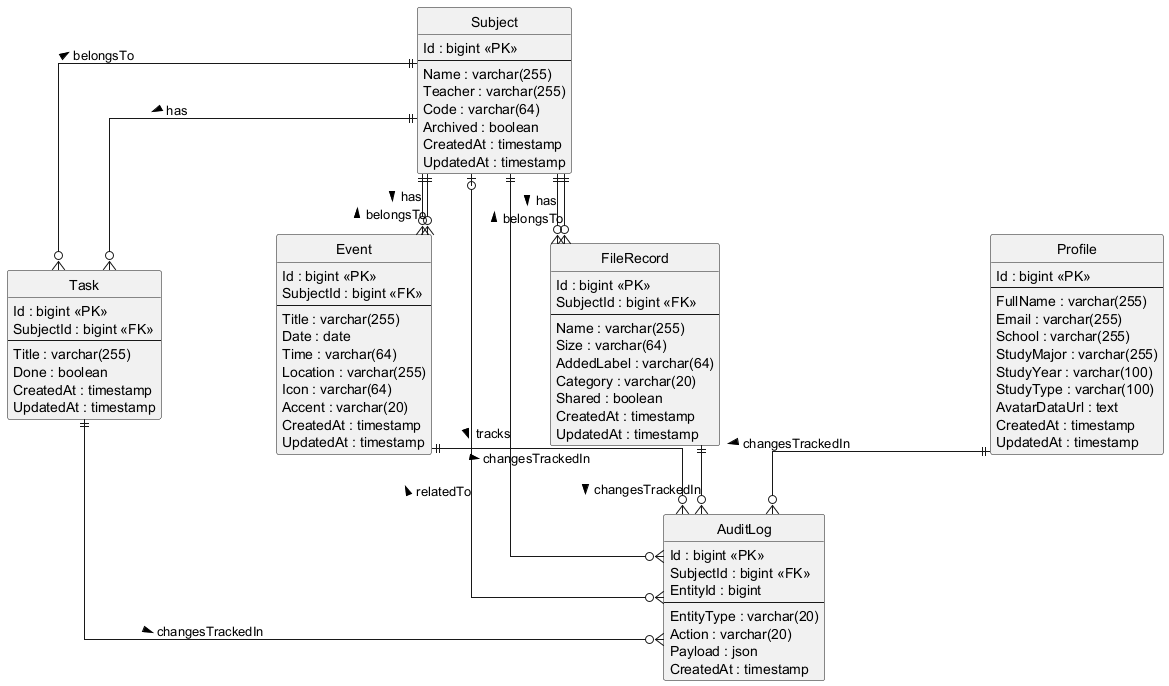

The diagram above was rendered by PlantUML. Its source (embedded in the PNG):
@startuml FlowFinder - ERD PB138

!pragma ratio 0.55
skinparam linetype ortho
hide circle

' Entities

entity Subject {
    Id : bigint <<PK>>
    ---
    Name : varchar(255)
    Teacher : varchar(255)
    Code : varchar(64)
    Archived : boolean
    CreatedAt : timestamp
    UpdatedAt : timestamp
}

entity Task {
    Id : bigint <<PK>>
    SubjectId : bigint <<FK>>
    ---
    Title : varchar(255)
    Done : boolean
    CreatedAt : timestamp
    UpdatedAt : timestamp
}

entity Event {
    Id : bigint <<PK>>
    SubjectId : bigint <<FK>>
    ---
    Title : varchar(255)
    Date : date
    Time : varchar(64)
    Location : varchar(255)
    Icon : varchar(64)
    Accent : varchar(20)
    CreatedAt : timestamp
    UpdatedAt : timestamp
}

entity FileRecord {
    Id : bigint <<PK>>
    SubjectId : bigint <<FK>>
    ---
    Name : varchar(255)
    Size : varchar(64)
    AddedLabel : varchar(64)
    Category : varchar(20)
    Shared : boolean
    CreatedAt : timestamp
    UpdatedAt : timestamp
}

entity Profile {
    Id : bigint <<PK>>
    ---
    FullName : varchar(255)
    Email : varchar(255)
    School : varchar(255)
    StudyMajor : varchar(255)
    StudyYear : varchar(100)
    StudyType : varchar(100)
    AvatarDataUrl : text
    CreatedAt : timestamp
    UpdatedAt : timestamp
}

entity AuditLog {
    Id : bigint <<PK>>
    SubjectId : bigint <<FK>>
    EntityId : bigint
    ---
    EntityType : varchar(20)
    Action : varchar(20)
    Payload : json
    CreatedAt : timestamp
}

Subject ||--o{ Task : has >
Subject ||--o{ Event : has >
Subject ||--o{ FileRecord : has >
Subject ||--o{ AuditLog : tracks >

Task }o--|| Subject : belongsTo >
Event }o--|| Subject : belongsTo >
FileRecord }o--|| Subject : belongsTo >
AuditLog }o--o| Subject : relatedTo >

Profile ||--o{ AuditLog : changesTrackedIn >
Task ||--o{ AuditLog : changesTrackedIn >
Event ||--o{ AuditLog : changesTrackedIn >
FileRecord ||--o{ AuditLog : changesTrackedIn >

@enduml